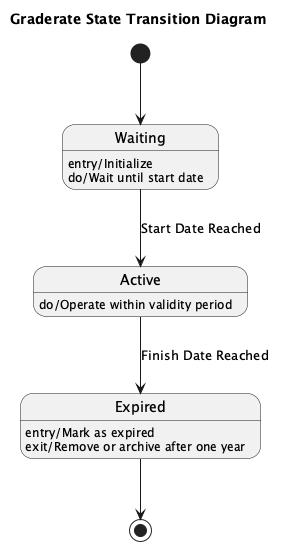

The diagram above was rendered by PlantUML. Its source (embedded in the PNG):
@startuml
title Graderate State Transition Diagram

state "Waiting" as Waiting
Waiting : entry/Initialize
Waiting : do/Wait until start date

state Active
Active : do/Operate within validity period

state Expired
Expired : entry/Mark as expired
Expired : exit/Remove or archive after one year

[*] --> Waiting

Waiting --> Active : Start Date Reached

Active --> Expired : Finish Date Reached

Expired --> [*]

@enduml